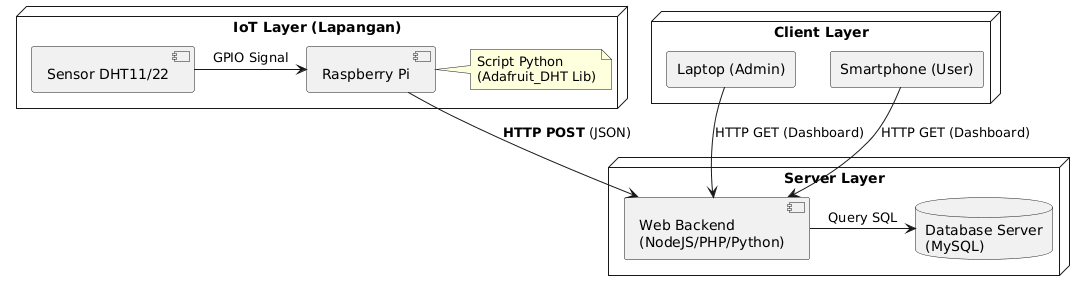

The diagram above was rendered by PlantUML. Its source (embedded in the PNG):
@startuml
node "IoT Layer (Lapangan)" {
  component "Sensor DHT11/22" as Sensor
  component "Raspberry Pi" as Raspi
  note right of Raspi
    Script Python
    (Adafruit_DHT Lib)
  end note
}

node "Server Layer" {
  component "Web Backend\n(NodeJS/PHP/Python)" as Server
  database "Database Server\n(MySQL)" as DB
}

node "Client Layer" {
  agent "Laptop (Admin)" as AdminPC
  agent "Smartphone (User)" as UserHP
}

' Relasi
Sensor -> Raspi : GPIO Signal
Raspi -down-> Server : **HTTP POST** (JSON)
Server -right-> DB : Query SQL

AdminPC --> Server : HTTP GET (Dashboard)
UserHP --> Server : HTTP GET (Dashboard)
@enduml